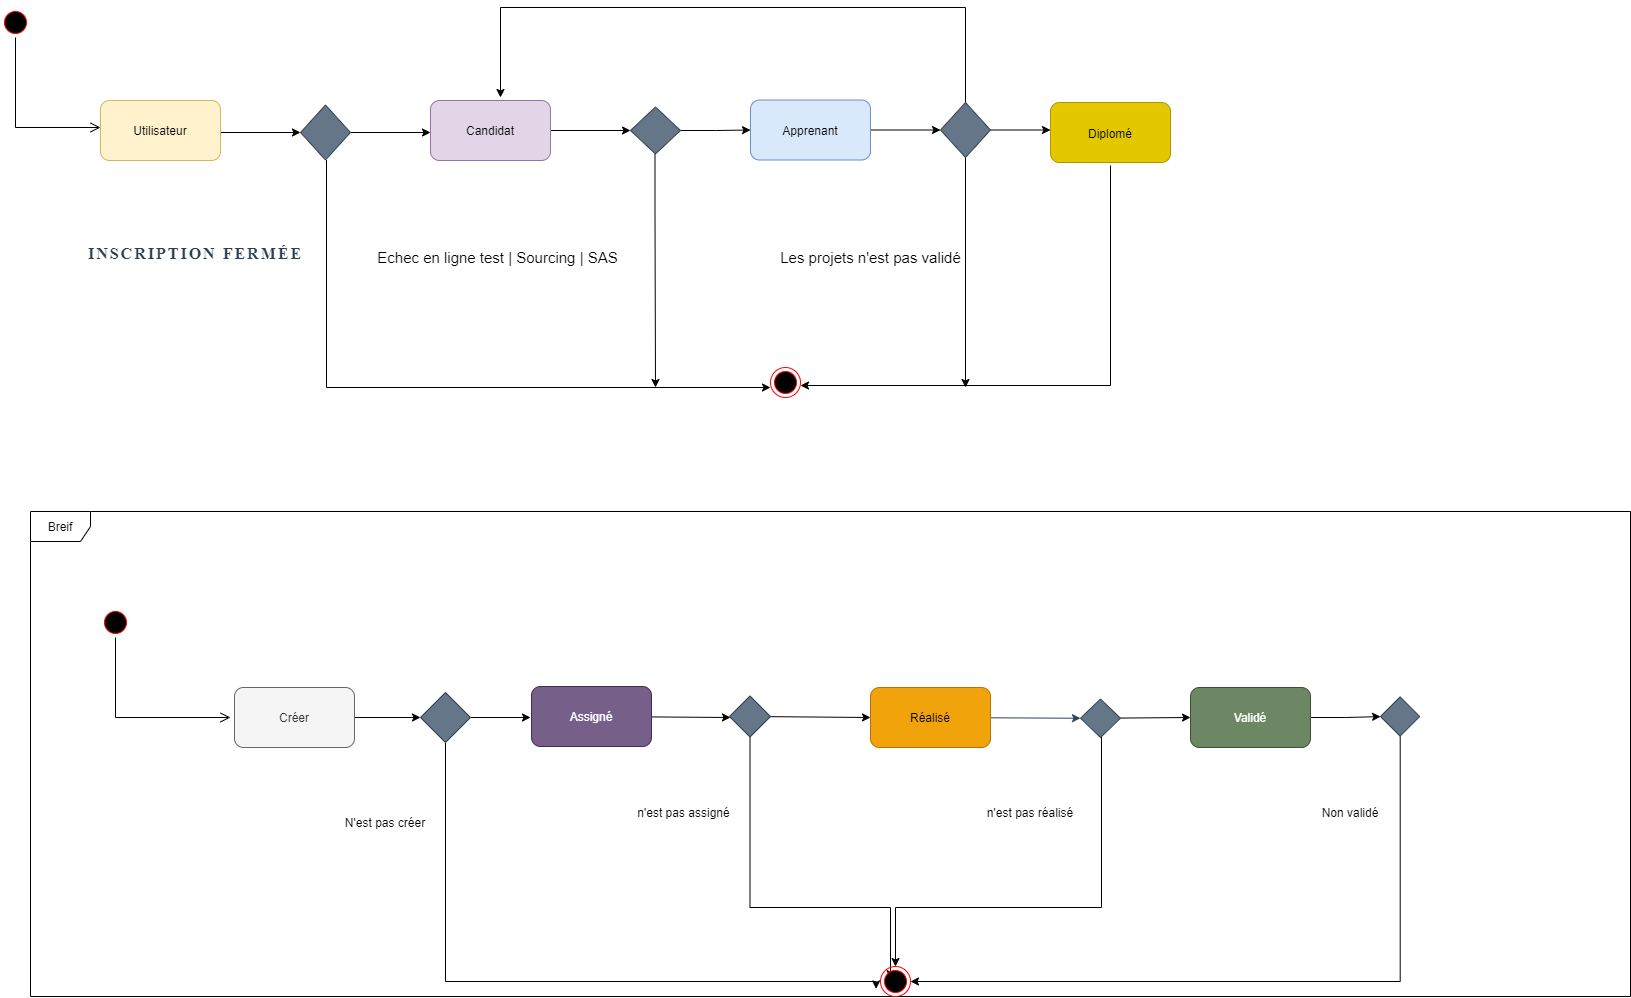

The diagram above was exported from draw.io. Its source (the exported page's mxGraphModel, read from the mxfile embedded in the PNG):
<mxGraphModel dx="1038" dy="649" grid="1" gridSize="10" guides="1" tooltips="1" connect="1" arrows="1" fold="1" page="1" pageScale="1" pageWidth="827" pageHeight="1169" math="0" shadow="0">
  <root>
    <mxCell id="0" />
    <mxCell id="1" parent="0" />
    <mxCell id="PYqe7TV4Zi4WFEdJo8b4-1" value="" style="ellipse;html=1;shape=startState;fillColor=#000000;strokeColor=#ff0000;" parent="1" vertex="1">
      <mxGeometry x="180" y="180" width="30" height="30" as="geometry" />
    </mxCell>
    <mxCell id="PYqe7TV4Zi4WFEdJo8b4-2" value="" style="edgeStyle=orthogonalEdgeStyle;html=1;verticalAlign=bottom;endArrow=open;endSize=8;strokeColor=#000000;rounded=0;" parent="1" source="PYqe7TV4Zi4WFEdJo8b4-1" edge="1">
      <mxGeometry relative="1" as="geometry">
        <mxPoint x="280" y="300" as="targetPoint" />
        <Array as="points">
          <mxPoint x="195" y="300" />
        </Array>
      </mxGeometry>
    </mxCell>
    <mxCell id="PYqe7TV4Zi4WFEdJo8b4-5" style="edgeStyle=orthogonalEdgeStyle;rounded=0;orthogonalLoop=1;jettySize=auto;html=1;strokeColor=#000000;" parent="1" edge="1">
      <mxGeometry relative="1" as="geometry">
        <mxPoint x="480" y="305" as="targetPoint" />
        <mxPoint x="390" y="305" as="sourcePoint" />
      </mxGeometry>
    </mxCell>
    <mxCell id="PYqe7TV4Zi4WFEdJo8b4-8" style="edgeStyle=orthogonalEdgeStyle;rounded=0;orthogonalLoop=1;jettySize=auto;html=1;strokeColor=#000000;" parent="1" source="PYqe7TV4Zi4WFEdJo8b4-7" edge="1">
      <mxGeometry relative="1" as="geometry">
        <mxPoint x="610" y="305" as="targetPoint" />
      </mxGeometry>
    </mxCell>
    <mxCell id="PYqe7TV4Zi4WFEdJo8b4-12" style="edgeStyle=orthogonalEdgeStyle;rounded=0;orthogonalLoop=1;jettySize=auto;html=1;strokeColor=#000000;entryX=0;entryY=0.667;entryDx=0;entryDy=0;entryPerimeter=0;" parent="1" target="PYqe7TV4Zi4WFEdJo8b4-33" edge="1">
      <mxGeometry relative="1" as="geometry">
        <mxPoint x="941" y="560" as="targetPoint" />
        <mxPoint x="506" y="332.5" as="sourcePoint" />
        <Array as="points">
          <mxPoint x="506" y="560" />
        </Array>
      </mxGeometry>
    </mxCell>
    <mxCell id="PYqe7TV4Zi4WFEdJo8b4-7" value="" style="rhombus;whiteSpace=wrap;html=1;fillColor=#647687;fontColor=#ffffff;strokeColor=#314354;" parent="1" vertex="1">
      <mxGeometry x="480" y="277.5" width="50" height="55" as="geometry" />
    </mxCell>
    <mxCell id="PYqe7TV4Zi4WFEdJo8b4-15" style="edgeStyle=orthogonalEdgeStyle;rounded=0;orthogonalLoop=1;jettySize=auto;html=1;strokeColor=#000000;startArrow=none;" parent="1" source="PYqe7TV4Zi4WFEdJo8b4-20" target="PYqe7TV4Zi4WFEdJo8b4-16" edge="1">
      <mxGeometry relative="1" as="geometry">
        <mxPoint x="840" y="303" as="targetPoint" />
      </mxGeometry>
    </mxCell>
    <mxCell id="PYqe7TV4Zi4WFEdJo8b4-22" style="edgeStyle=orthogonalEdgeStyle;rounded=0;orthogonalLoop=1;jettySize=auto;html=1;entryX=0;entryY=0.5;entryDx=0;entryDy=0;strokeColor=#000000;" parent="1" source="PYqe7TV4Zi4WFEdJo8b4-10" target="PYqe7TV4Zi4WFEdJo8b4-20" edge="1">
      <mxGeometry relative="1" as="geometry" />
    </mxCell>
    <mxCell id="PYqe7TV4Zi4WFEdJo8b4-10" value="Candidat" style="rounded=1;whiteSpace=wrap;html=1;fillColor=#e1d5e7;strokeColor=#9673a6;" parent="1" vertex="1">
      <mxGeometry x="610" y="273" width="120" height="60" as="geometry" />
    </mxCell>
    <mxCell id="PYqe7TV4Zi4WFEdJo8b4-11" value="Utilisateur" style="rounded=1;whiteSpace=wrap;html=1;fillColor=#fff2cc;strokeColor=#d6b656;" parent="1" vertex="1">
      <mxGeometry x="280" y="273" width="120" height="60" as="geometry" />
    </mxCell>
    <mxCell id="PYqe7TV4Zi4WFEdJo8b4-13" value="&lt;p class=&quot;mb-4 fs-title&quot; style=&quot;box-sizing: border-box ; margin-top: 0px ; margin-bottom: 10px ; text-transform: uppercase ; letter-spacing: 2px ; color: rgb(44 , 62 , 80) ; font-weight: 700 ; font-family: &amp;#34;montserrat&amp;#34; ; background-color: rgb(255 , 255 , 255) ; font-size: 16px&quot;&gt;&lt;font style=&quot;font-size: 16px&quot;&gt;INSCRIPTION FERMÉE&lt;/font&gt;&lt;/p&gt;&lt;div style=&quot;font-size: 16px&quot;&gt;&lt;br&gt;&lt;/div&gt;" style="text;html=1;align=center;verticalAlign=middle;resizable=0;points=[];autosize=1;strokeColor=none;fillColor=none;" parent="1" vertex="1">
      <mxGeometry x="260" y="420" width="230" height="40" as="geometry" />
    </mxCell>
    <mxCell id="PYqe7TV4Zi4WFEdJo8b4-17" style="edgeStyle=orthogonalEdgeStyle;rounded=0;orthogonalLoop=1;jettySize=auto;html=1;strokeColor=#000000;" parent="1" edge="1">
      <mxGeometry relative="1" as="geometry">
        <mxPoint x="835" y="560" as="targetPoint" />
        <mxPoint x="834.5" y="320" as="sourcePoint" />
        <Array as="points">
          <mxPoint x="834.5" y="387.5" />
          <mxPoint x="834.5" y="387.5" />
        </Array>
      </mxGeometry>
    </mxCell>
    <mxCell id="PYqe7TV4Zi4WFEdJo8b4-24" style="edgeStyle=orthogonalEdgeStyle;rounded=0;orthogonalLoop=1;jettySize=auto;html=1;fontSize=16;strokeColor=#000000;" parent="1" source="PYqe7TV4Zi4WFEdJo8b4-16" edge="1">
      <mxGeometry relative="1" as="geometry">
        <mxPoint x="1120" y="302.5" as="targetPoint" />
      </mxGeometry>
    </mxCell>
    <mxCell id="PYqe7TV4Zi4WFEdJo8b4-16" value="Apprenant" style="rounded=1;whiteSpace=wrap;html=1;fillColor=#dae8fc;strokeColor=#6c8ebf;" parent="1" vertex="1">
      <mxGeometry x="930" y="272.5" width="120" height="60" as="geometry" />
    </mxCell>
    <mxCell id="PYqe7TV4Zi4WFEdJo8b4-18" value="&lt;font style=&quot;font-size: 15px&quot;&gt;Echec en ligne test | Sourcing | SAS&lt;/font&gt;" style="text;html=1;align=center;verticalAlign=middle;resizable=0;points=[];autosize=1;strokeColor=none;fillColor=none;" parent="1" vertex="1">
      <mxGeometry x="547" y="420" width="260" height="20" as="geometry" />
    </mxCell>
    <mxCell id="PYqe7TV4Zi4WFEdJo8b4-20" value="" style="rhombus;whiteSpace=wrap;html=1;fillColor=#647687;fontColor=#ffffff;strokeColor=#314354;" parent="1" vertex="1">
      <mxGeometry x="810" y="279.5" width="50" height="47" as="geometry" />
    </mxCell>
    <mxCell id="PYqe7TV4Zi4WFEdJo8b4-26" style="edgeStyle=orthogonalEdgeStyle;rounded=0;orthogonalLoop=1;jettySize=auto;html=1;fontSize=16;strokeColor=#000000;" parent="1" source="PYqe7TV4Zi4WFEdJo8b4-25" edge="1">
      <mxGeometry relative="1" as="geometry">
        <mxPoint x="1230" y="302.5" as="targetPoint" />
      </mxGeometry>
    </mxCell>
    <mxCell id="PYqe7TV4Zi4WFEdJo8b4-30" style="edgeStyle=orthogonalEdgeStyle;rounded=0;orthogonalLoop=1;jettySize=auto;html=1;fontSize=12;strokeColor=#000000;" parent="1" source="PYqe7TV4Zi4WFEdJo8b4-25" edge="1">
      <mxGeometry relative="1" as="geometry">
        <mxPoint x="680" y="270" as="targetPoint" />
        <Array as="points">
          <mxPoint x="1145" y="180" />
          <mxPoint x="680" y="180" />
        </Array>
      </mxGeometry>
    </mxCell>
    <mxCell id="PYqe7TV4Zi4WFEdJo8b4-32" style="edgeStyle=orthogonalEdgeStyle;rounded=0;orthogonalLoop=1;jettySize=auto;html=1;fontSize=15;strokeColor=#000000;" parent="1" source="PYqe7TV4Zi4WFEdJo8b4-25" edge="1">
      <mxGeometry relative="1" as="geometry">
        <mxPoint x="1145" y="560" as="targetPoint" />
      </mxGeometry>
    </mxCell>
    <mxCell id="PYqe7TV4Zi4WFEdJo8b4-25" value="" style="rhombus;whiteSpace=wrap;html=1;fontSize=16;fillColor=#647687;fontColor=#ffffff;strokeColor=#314354;" parent="1" vertex="1">
      <mxGeometry x="1120" y="275" width="50" height="55" as="geometry" />
    </mxCell>
    <mxCell id="PYqe7TV4Zi4WFEdJo8b4-28" style="edgeStyle=orthogonalEdgeStyle;rounded=0;orthogonalLoop=1;jettySize=auto;html=1;fontSize=12;strokeColor=#000000;entryX=1;entryY=0.5;entryDx=0;entryDy=0;" parent="1" edge="1">
      <mxGeometry relative="1" as="geometry">
        <mxPoint x="980" y="558" as="targetPoint" />
        <mxPoint x="1290" y="338" as="sourcePoint" />
        <Array as="points">
          <mxPoint x="1290" y="558" />
        </Array>
      </mxGeometry>
    </mxCell>
    <mxCell id="PYqe7TV4Zi4WFEdJo8b4-27" value="&lt;font style=&quot;font-size: 12px&quot;&gt;Diplomé&lt;/font&gt;" style="rounded=1;whiteSpace=wrap;html=1;fontSize=16;fillColor=#e3c800;fontColor=#000000;strokeColor=#B09500;" parent="1" vertex="1">
      <mxGeometry x="1230" y="275" width="120" height="60" as="geometry" />
    </mxCell>
    <mxCell id="PYqe7TV4Zi4WFEdJo8b4-33" value="" style="ellipse;html=1;shape=endState;fillColor=#000000;strokeColor=#ff0000;fontSize=15;" parent="1" vertex="1">
      <mxGeometry x="950" y="540" width="30" height="30" as="geometry" />
    </mxCell>
    <mxCell id="PYqe7TV4Zi4WFEdJo8b4-34" value="Les projets n'est pas validé" style="text;html=1;align=center;verticalAlign=middle;resizable=0;points=[];autosize=1;strokeColor=none;fillColor=none;fontSize=15;" parent="1" vertex="1">
      <mxGeometry x="950" y="420" width="200" height="20" as="geometry" />
    </mxCell>
    <mxCell id="gdk08XnRbBX5U3FP7BCf-11" value="Breif" style="shape=umlFrame;whiteSpace=wrap;html=1;" vertex="1" parent="1">
      <mxGeometry x="210" y="684" width="1600" height="485" as="geometry" />
    </mxCell>
    <mxCell id="gdk08XnRbBX5U3FP7BCf-12" value="" style="ellipse;html=1;shape=startState;fillColor=#000000;strokeColor=#ff0000;" vertex="1" parent="1">
      <mxGeometry x="280" y="780" width="30" height="30" as="geometry" />
    </mxCell>
    <mxCell id="gdk08XnRbBX5U3FP7BCf-13" value="" style="edgeStyle=orthogonalEdgeStyle;html=1;verticalAlign=bottom;endArrow=open;endSize=8;strokeColor=#000000;rounded=0;" edge="1" parent="1" source="gdk08XnRbBX5U3FP7BCf-12">
      <mxGeometry relative="1" as="geometry">
        <mxPoint x="410" y="890" as="targetPoint" />
        <Array as="points">
          <mxPoint x="295" y="890" />
        </Array>
      </mxGeometry>
    </mxCell>
    <mxCell id="gdk08XnRbBX5U3FP7BCf-14" style="edgeStyle=orthogonalEdgeStyle;rounded=0;orthogonalLoop=1;jettySize=auto;html=1;strokeColor=#000000;" edge="1" parent="1" source="gdk08XnRbBX5U3FP7BCf-15">
      <mxGeometry relative="1" as="geometry">
        <mxPoint x="600" y="890" as="targetPoint" />
      </mxGeometry>
    </mxCell>
    <mxCell id="gdk08XnRbBX5U3FP7BCf-15" value="Créer" style="rounded=1;whiteSpace=wrap;html=1;fillColor=#f5f5f5;fontColor=#333333;strokeColor=#666666;" vertex="1" parent="1">
      <mxGeometry x="414" y="860" width="120" height="60" as="geometry" />
    </mxCell>
    <mxCell id="gdk08XnRbBX5U3FP7BCf-16" style="edgeStyle=orthogonalEdgeStyle;rounded=0;orthogonalLoop=1;jettySize=auto;html=1;strokeColor=#000000;" edge="1" parent="1" source="gdk08XnRbBX5U3FP7BCf-18">
      <mxGeometry relative="1" as="geometry">
        <mxPoint x="710" y="890" as="targetPoint" />
      </mxGeometry>
    </mxCell>
    <mxCell id="gdk08XnRbBX5U3FP7BCf-17" style="edgeStyle=orthogonalEdgeStyle;rounded=0;orthogonalLoop=1;jettySize=auto;html=1;strokeColor=#000000;entryX=-0.147;entryY=0.747;entryDx=0;entryDy=0;entryPerimeter=0;" edge="1" parent="1" source="gdk08XnRbBX5U3FP7BCf-18" target="gdk08XnRbBX5U3FP7BCf-33">
      <mxGeometry relative="1" as="geometry">
        <mxPoint x="625" y="1010" as="targetPoint" />
        <Array as="points">
          <mxPoint x="625" y="1154" />
          <mxPoint x="1056" y="1154" />
        </Array>
      </mxGeometry>
    </mxCell>
    <mxCell id="gdk08XnRbBX5U3FP7BCf-18" value="" style="rhombus;whiteSpace=wrap;html=1;fillColor=#647687;fontColor=#ffffff;strokeColor=#314354;" vertex="1" parent="1">
      <mxGeometry x="600" y="865" width="50" height="50" as="geometry" />
    </mxCell>
    <mxCell id="gdk08XnRbBX5U3FP7BCf-21" style="edgeStyle=none;rounded=0;orthogonalLoop=1;jettySize=auto;html=1;strokeColor=#000000;" edge="1" parent="1" source="gdk08XnRbBX5U3FP7BCf-19">
      <mxGeometry relative="1" as="geometry">
        <mxPoint x="910" y="890" as="targetPoint" />
      </mxGeometry>
    </mxCell>
    <mxCell id="gdk08XnRbBX5U3FP7BCf-19" value="Assigné" style="rounded=1;whiteSpace=wrap;html=1;fillColor=#76608a;fontColor=#ffffff;strokeColor=#432D57;" vertex="1" parent="1">
      <mxGeometry x="711" y="859" width="120" height="60" as="geometry" />
    </mxCell>
    <mxCell id="gdk08XnRbBX5U3FP7BCf-25" style="edgeStyle=none;rounded=0;orthogonalLoop=1;jettySize=auto;html=1;entryX=0;entryY=0.5;entryDx=0;entryDy=0;strokeColor=#000000;" edge="1" parent="1" source="gdk08XnRbBX5U3FP7BCf-22" target="gdk08XnRbBX5U3FP7BCf-24">
      <mxGeometry relative="1" as="geometry" />
    </mxCell>
    <mxCell id="gdk08XnRbBX5U3FP7BCf-35" style="edgeStyle=orthogonalEdgeStyle;rounded=0;orthogonalLoop=1;jettySize=auto;html=1;entryX=0.333;entryY=0.407;entryDx=0;entryDy=0;strokeColor=#000000;exitX=0.5;exitY=1;exitDx=0;exitDy=0;entryPerimeter=0;" edge="1" parent="1" source="gdk08XnRbBX5U3FP7BCf-22" target="gdk08XnRbBX5U3FP7BCf-33">
      <mxGeometry relative="1" as="geometry">
        <mxPoint x="934.5" y="909.5" as="sourcePoint" />
        <mxPoint x="931" y="1060" as="targetPoint" />
        <Array as="points">
          <mxPoint x="930" y="1080" />
          <mxPoint x="1070" y="1080" />
        </Array>
      </mxGeometry>
    </mxCell>
    <mxCell id="gdk08XnRbBX5U3FP7BCf-22" value="" style="rhombus;whiteSpace=wrap;html=1;fillColor=#647687;fontColor=#ffffff;strokeColor=#314354;" vertex="1" parent="1">
      <mxGeometry x="909" y="868.5" width="41" height="41" as="geometry" />
    </mxCell>
    <mxCell id="gdk08XnRbBX5U3FP7BCf-29" style="edgeStyle=none;rounded=0;orthogonalLoop=1;jettySize=auto;html=1;entryX=0;entryY=0.5;entryDx=0;entryDy=0;strokeColor=#314354;fillColor=#647687;" edge="1" parent="1" source="gdk08XnRbBX5U3FP7BCf-24" target="gdk08XnRbBX5U3FP7BCf-28">
      <mxGeometry relative="1" as="geometry" />
    </mxCell>
    <mxCell id="gdk08XnRbBX5U3FP7BCf-24" value="Réalisé" style="rounded=1;whiteSpace=wrap;html=1;fillColor=#f0a30a;fontColor=#000000;strokeColor=#BD7000;" vertex="1" parent="1">
      <mxGeometry x="1050" y="860" width="120" height="60" as="geometry" />
    </mxCell>
    <mxCell id="gdk08XnRbBX5U3FP7BCf-32" style="edgeStyle=none;rounded=0;orthogonalLoop=1;jettySize=auto;html=1;entryX=0;entryY=0.5;entryDx=0;entryDy=0;strokeColor=#000000;" edge="1" parent="1" source="gdk08XnRbBX5U3FP7BCf-28" target="gdk08XnRbBX5U3FP7BCf-31">
      <mxGeometry relative="1" as="geometry" />
    </mxCell>
    <mxCell id="gdk08XnRbBX5U3FP7BCf-36" style="edgeStyle=orthogonalEdgeStyle;rounded=0;orthogonalLoop=1;jettySize=auto;html=1;entryX=0.5;entryY=0;entryDx=0;entryDy=0;strokeColor=#000000;" edge="1" parent="1" target="gdk08XnRbBX5U3FP7BCf-33">
      <mxGeometry relative="1" as="geometry">
        <mxPoint x="1281" y="908.075" as="sourcePoint" />
        <mxPoint x="945.6066017177982" y="1085.6066017177982" as="targetPoint" />
        <Array as="points">
          <mxPoint x="1281" y="1080" />
          <mxPoint x="1075" y="1080" />
        </Array>
      </mxGeometry>
    </mxCell>
    <mxCell id="gdk08XnRbBX5U3FP7BCf-28" value="" style="rhombus;whiteSpace=wrap;html=1;fillColor=#647687;fontColor=#ffffff;strokeColor=#314354;" vertex="1" parent="1">
      <mxGeometry x="1260" y="871.5" width="40" height="38.5" as="geometry" />
    </mxCell>
    <mxCell id="gdk08XnRbBX5U3FP7BCf-43" style="edgeStyle=orthogonalEdgeStyle;rounded=0;orthogonalLoop=1;jettySize=auto;html=1;strokeColor=#000000;" edge="1" parent="1" source="gdk08XnRbBX5U3FP7BCf-31" target="gdk08XnRbBX5U3FP7BCf-42">
      <mxGeometry relative="1" as="geometry" />
    </mxCell>
    <mxCell id="gdk08XnRbBX5U3FP7BCf-31" value="Validé" style="rounded=1;whiteSpace=wrap;html=1;fillColor=#6d8764;fontColor=#ffffff;strokeColor=#3A5431;" vertex="1" parent="1">
      <mxGeometry x="1370" y="860" width="120" height="60" as="geometry" />
    </mxCell>
    <mxCell id="gdk08XnRbBX5U3FP7BCf-33" value="" style="ellipse;html=1;shape=endState;fillColor=#000000;strokeColor=#ff0000;" vertex="1" parent="1">
      <mxGeometry x="1060" y="1139" width="30" height="30" as="geometry" />
    </mxCell>
    <mxCell id="gdk08XnRbBX5U3FP7BCf-37" value="N'est pas créer" style="text;html=1;strokeColor=none;fillColor=none;align=center;verticalAlign=middle;whiteSpace=wrap;rounded=0;" vertex="1" parent="1">
      <mxGeometry x="520" y="980" width="90" height="30" as="geometry" />
    </mxCell>
    <mxCell id="gdk08XnRbBX5U3FP7BCf-38" value="n'est pas assigné" style="text;html=1;strokeColor=none;fillColor=none;align=center;verticalAlign=middle;whiteSpace=wrap;rounded=0;" vertex="1" parent="1">
      <mxGeometry x="807" y="970" width="113" height="30" as="geometry" />
    </mxCell>
    <mxCell id="gdk08XnRbBX5U3FP7BCf-40" value="n'est pas réalisé" style="text;html=1;strokeColor=none;fillColor=none;align=center;verticalAlign=middle;whiteSpace=wrap;rounded=0;" vertex="1" parent="1">
      <mxGeometry x="1160" y="970" width="100" height="30" as="geometry" />
    </mxCell>
    <mxCell id="gdk08XnRbBX5U3FP7BCf-44" style="edgeStyle=orthogonalEdgeStyle;rounded=0;orthogonalLoop=1;jettySize=auto;html=1;strokeColor=#000000;entryX=1;entryY=0.5;entryDx=0;entryDy=0;" edge="1" parent="1" source="gdk08XnRbBX5U3FP7BCf-42" target="gdk08XnRbBX5U3FP7BCf-33">
      <mxGeometry relative="1" as="geometry">
        <mxPoint x="1280" y="1080" as="targetPoint" />
        <Array as="points">
          <mxPoint x="1580" y="1154" />
        </Array>
      </mxGeometry>
    </mxCell>
    <mxCell id="gdk08XnRbBX5U3FP7BCf-42" value="" style="rhombus;whiteSpace=wrap;html=1;fillColor=#647687;fontColor=#ffffff;strokeColor=#314354;" vertex="1" parent="1">
      <mxGeometry x="1560" y="869.38" width="39.25" height="39.25" as="geometry" />
    </mxCell>
    <mxCell id="gdk08XnRbBX5U3FP7BCf-45" value="Non validé" style="text;html=1;strokeColor=none;fillColor=none;align=center;verticalAlign=middle;whiteSpace=wrap;rounded=0;" vertex="1" parent="1">
      <mxGeometry x="1500" y="970" width="60" height="30" as="geometry" />
    </mxCell>
  </root>
</mxGraphModel>